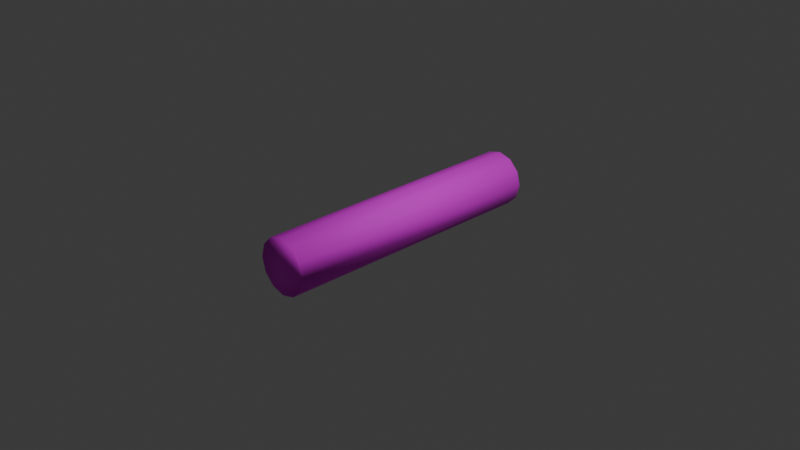 # Source: Log.blend  (saved by Blender 5.2.44; exported with 4.5.12 LTS)
import bpy
from mathutils import Matrix  # noqa: F401  (used for matrix-valued properties, if any)

bpy.ops.wm.read_factory_settings(use_empty=True)
scene = bpy.context.scene
scene.name = 'Scene'

# ---- collections
col_collection = bpy.data.collections.new('Collection'); scene.collection.children.link(col_collection)

# ---- images (referenced by path relative to the original .blend; pixels are not part of the script)
import os
ASSET_DIR = os.environ.get("B2B_ASSET_DIR", "")  # directory of the original .blend (textures are referenced by path, not embedded)
HERE = os.path.dirname(os.path.abspath(__file__))  # packed textures are extracted next to this script under _unpacked/

def load_image(name, relpath, width, height, colorspace="sRGB"):
    """Load a texture the original file referenced (path relative to the .blend, or extracted next to this script)."""
    p = next((c for c in (os.path.join(HERE, relpath), os.path.join(ASSET_DIR, relpath)) if relpath and os.path.exists(c)), "")
    if p:
        img = bpy.data.images.load(p, check_existing=True)
        img.name = name
    else:  # same state as the original file: an image datablock whose file is absent (Cycles renders it pink)
        img = bpy.data.images.new(name, width, height)
        img.source = "FILE"
        img.filepath = "//" + (relpath or name)
    img.colorspace_settings.name = colorspace
    return img
img_ts___debarked_log___albedo_png = load_image('TS - Debarked log - Albedo.png', 'TS - Debarked log - Albedo.png', 1024, 1024, 'sRGB')

# ---- materials (node trees are filled in below, after node groups)
mat_mat_log = bpy.data.materials.new('MAT_Log')
mat_mat_log.use_backface_culling = True

# ---- material node trees
mat_mat_log.use_nodes = True; mat_mat_log.node_tree.nodes.clear()
_N = mat_mat_log.node_tree.nodes; _L = mat_mat_log.node_tree.links
n0 = _N.new('ShaderNodeBsdfPrincipled'); n0.name = 'Principled BSDF'; n0.location = (10, 300)
n0.inputs[2].default_value = 0.8
n0.inputs[10].default_value = 0.005
n1 = _N.new('ShaderNodeOutputMaterial'); n1.name = 'Material Output'; n1.location = (300, 300)
n2 = _N.new('ShaderNodeTexImage'); n2.name = 'Image Texture'; n2.location = (-440, 210)
n2.label = 'BASE COLOR'
n2.image = img_ts___debarked_log___albedo_png
_L.new(n0.outputs[0], n1.inputs[0])
_L.new(n2.outputs[0], n0.inputs[0])
n1.is_active_output = True

# ---- world
world_world = bpy.data.worlds.new('World'); scene.world = world_world
world_world.use_nodes = True; world_world.node_tree.nodes.clear()
_N = world_world.node_tree.nodes; _L = world_world.node_tree.links
n0 = _N.new('ShaderNodeOutputWorld'); n0.name = 'World Output'; n0.location = (200, 100)
n1 = _N.new('ShaderNodeBackground'); n1.name = 'Background'; n1.location = (-200, 100)
n1.inputs[0].default_value = (0.05088, 0.05088, 0.05088, 1.0)
_L.new(n1.outputs[0], n0.inputs[0])
n0.is_active_output = True
world_world.color = (0.05088, 0.05088, 0.05088)
world_world.sun_shadow_jitter_overblur = 0.0

# ---- cameras
cam_camera = bpy.data.cameras.new('Camera')
cam_camera.clip_end = 100.0
cam_camera.ortho_scale = 7.314

# ---- lights
light_light = bpy.data.lights.new('Light', 'POINT')
light_light.energy = 1000.0
light_light.shadow_soft_size = 0.1

# ---- meshes
me_mesh_0 = bpy.data.meshes.new('Mesh_0')
me_mesh_0.from_pydata([(-0.3, 1.5, 0.0), (-0.3, -1.5, 0.0), (-0.2598, -1.5, 0.15), (-0.2598, 1.5, 0.15), (-0.15, -1.5, 0.2598), (-0.15, 1.5, 0.2598), (0.0, -1.5, 0.3), (0.0, 1.5, 0.3), (0.15, -1.5, 0.2598), (0.15, 1.5, 0.2598), (0.2598, -1.5, 0.15), (0.2598, 1.5, 0.15), (0.3, -1.5, 0.0), (0.3, 1.5, 0.0), (0.2598, -1.5, -0.15), (0.2598, 1.5, -0.15), (0.15, -1.5, -0.2598), (0.15, 1.5, -0.2598), (0.0, -1.5, -0.3), (0.0, 1.5, -0.3), (-0.15, -1.5, -0.2598), (-0.15, 1.5, -0.2598), (-0.2598, -1.5, -0.15), (-0.2598, 1.5, -0.15)], [], [(8, 10, 11, 9), (14, 16, 17, 15), (22, 1, 0, 23), (2, 4, 5, 3), (6, 8, 9, 7), (10, 8, 6, 4, 2, 1, 22, 20, 18, 16, 14, 12), (1, 2, 3, 0), (16, 18, 19, 17), (4, 6, 7, 5), (12, 14, 15, 13), (10, 12, 13, 11), (20, 22, 23, 21), (18, 20, 21, 19), (15, 17, 19, 21, 23, 0, 3, 5, 7, 9, 11, 13)])
me_mesh_0.polygons.foreach_set('use_smooth', [True] * 14)
_uv = me_mesh_0.uv_layers.new(name='UVMap')
_uv.uv.foreach_set('vector', [0.006961, 0.8201, 0.006961, 0.7762, 0.9841, 0.7762, 0.9841, 0.8201, 0.006961, 0.6884, 0.006961, 0.6445, 0.9841, 0.6445, 0.9841, 0.6884, 0.006961, 0.5129, 0.006961, 0.9956, 0.9841, 0.9956, 0.9841, 0.5129, 0.006961, 0.9517, 0.006961, 0.9078, 0.9841, 0.9078, 0.9841, 0.9517, 0.006961, 0.864, 0.006961, 0.8201, 0.9841, 0.8201, 0.9841, 0.864, 0.2288, 0.436, 0.1849, 0.4799, 0.1249, 0.496, 0.06483, 0.4799, 0.02089, 0.436, 0.004809, 0.376, 0.02089, 0.316, 0.06483, 0.272, 0.1249, 0.2559, 0.1849, 0.272, 0.2288, 0.316, 0.2449, 0.376, 0.006961, 0.9956, 0.006961, 0.9517, 0.9841, 0.9517, 0.9841, 0.9956, 0.006961, 0.6445, 0.006961, 0.6006, 0.9841, 0.6006, 0.9841, 0.6445, 0.006961, 0.9078, 0.006961, 0.864, 0.9841, 0.864, 0.9841, 0.9078, 0.006961, 0.7323, 0.006961, 0.6884, 0.9841, 0.6884, 0.9841, 0.7323, 0.006961, 0.7762, 0.006961, 0.7323, 0.9841, 0.7323, 0.9841, 0.7762, 0.006961, 0.5568, 0.006961, 0.5129, 0.9841, 0.5129, 0.9841, 0.5568, 0.006961, 0.6006, 0.006961, 0.5568, 0.9841, 0.5568, 0.9841, 0.6006, 0.2288, 0.316, 0.1849, 0.272, 0.1249, 0.2559, 0.06483, 0.272, 0.02089, 0.316, 0.004809, 0.376, 0.02089, 0.436, 0.06483, 0.4799, 0.1249, 0.496, 0.1849, 0.4799, 0.2288, 0.436, 0.2449, 0.376])
me_mesh_0.materials.append(mat_mat_log)
me_mesh_0.update()
me_mesh_0.normals_split_custom_set([tuple(v) for v in zip(*[iter([0.4468, -0.4586, 0.7681, 0.7668, -0.4648, 0.4427, 0.7666, 0.4678, 0.4398, 0.4435, 0.4617, 0.7682, 0.7667, -0.464, -0.4436, 0.4447, -0.4572, -0.7702, 0.4446, 0.4603, -0.7684, 0.7658, 0.467, -0.4421, -0.7651, -0.4653, -0.445, -0.888, -0.4598, 8.721e-08, -0.8864, 0.4629, -2.402e-05, -0.7652, 0.4683, -0.4418, -0.7665, -0.4661, 0.4419, -0.4441, -0.4594, 0.7692, -0.4428, 0.4625, 0.7681, -0.7648, 0.4691, 0.4416, 2.42e-05, -0.4607, 0.8876, 0.4468, -0.4586, 0.7681, 0.4435, 0.4617, 0.7682, 0.0, 0.4637, 0.886, 0.7668, -0.4648, 0.4427, 0.4468, -0.4586, 0.7681, 2.42e-05, -0.4607, 0.8876, -0.4441, -0.4594, 0.7692, -0.7665, -0.4661, 0.4419, -0.888, -0.4598, 8.721e-08, -0.7651, -0.4653, -0.445, -0.3674, -0.801, -0.4727, 0.2292, -0.6657, -0.7102, 0.4447, -0.4572, -0.7702, 0.7667, -0.464, -0.4436, 0.5926, -0.8016, -0.07937, -0.888, -0.4598, 8.721e-08, -0.7665, -0.4661, 0.4419, -0.7648, 0.4691, 0.4416, -0.8864, 0.4629, -2.402e-05, 0.4447, -0.4572, -0.7702, 0.2292, -0.6657, -0.7102, 2.402e-05, 0.4622, -0.8868, 0.4446, 0.4603, -0.7684, -0.4441, -0.4594, 0.7692, 2.42e-05, -0.4607, 0.8876, 0.0, 0.4637, 0.886, -0.4428, 0.4625, 0.7681, 0.5926, -0.8016, -0.07937, 0.7667, -0.464, -0.4436, 0.7658, 0.467, -0.4421, 0.8872, 0.4613, -8.714e-08, 0.7668, -0.4648, 0.4427, 0.5926, -0.8016, -0.07937, 0.8872, 0.4613, -8.714e-08, 0.7666, 0.4678, 0.4398, -0.3674, -0.801, -0.4727, -0.7651, -0.4653, -0.445, -0.7652, 0.4683, -0.4418, -0.4437, 0.4611, -0.7684, 0.2292, -0.6657, -0.7102, -0.3674, -0.801, -0.4727, -0.4437, 0.4611, -0.7684, 2.402e-05, 0.4622, -0.8868, 0.7658, 0.467, -0.4421, 0.4446, 0.4603, -0.7684, 2.402e-05, 0.4622, -0.8868, -0.4437, 0.4611, -0.7684, -0.7652, 0.4683, -0.4418, -0.8864, 0.4629, -2.402e-05, -0.7648, 0.4691, 0.4416, -0.4428, 0.4625, 0.7681, 0.0, 0.4637, 0.886, 0.4435, 0.4617, 0.7682, 0.7666, 0.4678, 0.4398, 0.8872, 0.4613, -8.714e-08])] * 3)])

# ---- objects
ob_light = bpy.data.objects.new('Light', light_light)
ob_camera = bpy.data.objects.new('Camera', cam_camera)
ob_mesh_0 = bpy.data.objects.new('Mesh_0', me_mesh_0)

# ---- transforms, parenting, visibility, modifiers, constraints
ob_light.location = (4.076, 1.005, 5.904)
ob_light.rotation_euler = (0.6503, 0.05522, 1.866)
ob_light.lock_rotations_4d = False
ob_light.empty_display_type = 'ARROWS'
ob_light.color = (0.0, 0.0, 0.0, 0.0)
ob_light.lineart.crease_threshold = 0.0
ob_camera.location = (7.359, -6.926, 4.958)
ob_camera.rotation_euler = (1.109, 0.0, 0.8149)
ob_camera.lock_rotations_4d = False
ob_camera.empty_display_type = 'ARROWS'
ob_camera.color = (0.0, 0.0, 0.0, 0.0)
ob_camera.display_type = 'WIRE'
ob_camera.lineart.crease_threshold = 0.0
ob_mesh_0.location = (0.0, 0.0, 0.0)
ob_mesh_0.rotation_mode = 'QUATERNION'
ob_mesh_0.rotation_quaternion = (1.0, 0.0, 0.0, 0.0)

# ---- collection membership
col_collection.objects.link(ob_light)
col_collection.objects.link(ob_camera)
col_collection.objects.link(ob_mesh_0)

# ---- scene / render settings (as saved in the file)
scene.camera = ob_camera
scene.frame_start = 1; scene.frame_end = 250; scene.frame_set(1)
scene.render.engine = 'BLENDER_EEVEE_NEXT'
scene.render.bake_bias = 0.0
scene.render.bake_samples = 0
scene.render.compositor_device = 'GPU'
scene.eevee.use_volume_custom_range = False
scene.eevee.fast_gi_thickness_near = 0.1
scene.eevee.fast_gi_thickness_far = 0.0
scene.eevee.ray_tracing_options.screen_trace_thickness = 0.1
bpy.context.view_layer.update()

